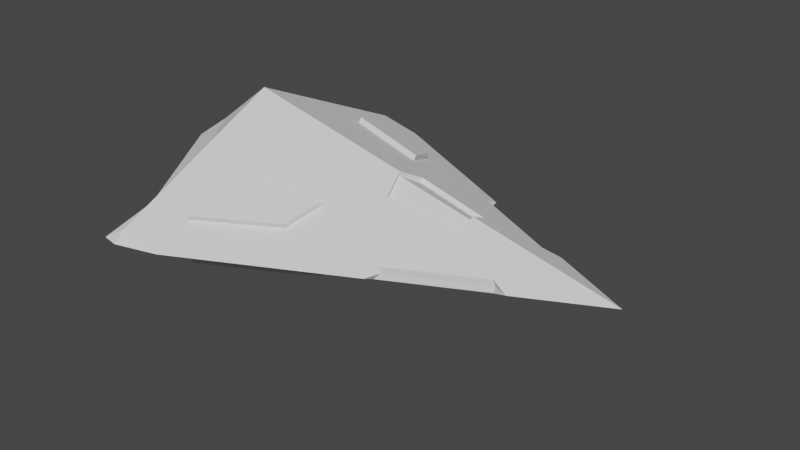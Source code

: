 # Source: xic_prospector.blend  (saved by Blender 2.80.75; exported with 4.5.12 LTS)
import bpy
from mathutils import Matrix  # noqa: F401  (used for matrix-valued properties, if any)

bpy.ops.wm.read_factory_settings(use_empty=True)
scene = bpy.context.scene
scene.name = 'Scene'

# ---- collections
col_collection = bpy.data.collections.new('Collection'); scene.collection.children.link(col_collection)

# ---- images (referenced by path relative to the original .blend; pixels are not part of the script)
import os
ASSET_DIR = os.environ.get("B2B_ASSET_DIR", "")  # directory of the original .blend (textures are referenced by path, not embedded)
HERE = os.path.dirname(os.path.abspath(__file__))  # packed textures are extracted next to this script under _unpacked/

def load_image(name, relpath, width, height, colorspace="sRGB"):
    """Load a texture the original file referenced (path relative to the .blend, or extracted next to this script)."""
    p = next((c for c in (os.path.join(HERE, relpath), os.path.join(ASSET_DIR, relpath)) if relpath and os.path.exists(c)), "")
    if p:
        img = bpy.data.images.load(p, check_existing=True)
        img.name = name
    else:  # same state as the original file: an image datablock whose file is absent (Cycles renders it pink)
        img = bpy.data.images.new(name, width, height)
        img.source = "FILE"
        img.filepath = "//" + (relpath or name)
    img.colorspace_settings.name = colorspace
    return img
img_diffuse_tga_002 = load_image('diffuse.tga.002', 'prospector.tga', 1024, 1024, 'sRGB')

# ---- materials (node trees are filled in below, after node groups)
mat_material_001 = bpy.data.materials.new('Material.001')
mat_material_001.use_transparent_shadow = False

# ---- material node trees

# ---- world
world_world = bpy.data.worlds.new('World'); scene.world = world_world
world_world.use_nodes = True; world_world.node_tree.nodes.clear()
_N = world_world.node_tree.nodes; _L = world_world.node_tree.links
n0 = _N.new('ShaderNodeOutputWorld'); n0.name = 'World Output'; n0.location = (300, 300)
n1 = _N.new('ShaderNodeBackground'); n1.name = 'Background'; n1.location = (10, 300)
n1.inputs[0].default_value = (0.05088, 0.05088, 0.05088, 1.0)
_L.new(n1.outputs[0], n0.inputs[0])
n0.is_active_output = True
world_world.color = (0.05088, 0.05088, 0.05088)
world_world.use_sun_shadow = False
world_world.sun_shadow_jitter_overblur = 0.0

# ---- meshes
me_cube_001 = bpy.data.meshes.new('Cube.001')
me_cube_001.from_pydata([(-1.166, -1.107, 0.0), (-1.267, -1.088, 0.0), (-1.166, 0.0, 0.5441), (-1.516, 0.0, 0.2685), (1.166, 0.0, 0.0), (-1.172, 0.0, 0.0), (-1.172, 0.0, 0.0), (0.05787, -0.554, 0.0), (0.6784, -0.2438, 0.0), (0.05533, -0.4761, 0.03697), (0.5844, -0.2101, 0.03765), (-0.9122, -1.039, 0.0), (-1.166, -1.041, 0.05846), (-0.4594, -0.5712, 0.1127), (-0.3879, -0.376, 0.1871), (0.5423, -0.2313, 0.03759), (-0.8949, -0.4857, 0.2542), (0.5916, -0.2053, 0.0), (-0.916, -0.8122, 0.1068), (0.1363, -0.4354, 0.03708), (0.08432, -0.4589, 0.0), (-0.4527, -0.5847, 0.1415), (-0.9093, -0.8256, 0.1356), (-0.3812, -0.3895, 0.2159), (-0.8881, -0.4991, 0.2831), (-1.166, -0.4081, 0.3537), (-1.462, -0.2346, 0.256), (-1.166, -0.882, 0.1325), (-1.339, -0.7712, 0.0), (-0.1758, 0.0, 0.3131), (0.2997, 0.0, 0.2021), (-0.1374, -0.1435, 0.2371), (0.2959, -0.1026, 0.1551), (-0.1814, 0.0, 0.289), (0.294, 0.0, 0.178), (-0.143, -0.1323, 0.213), (0.2903, -0.09138, 0.131), (-1.166, -0.2454, 0.4296), (-0.9016, 0.0, 0.4824), (-1.325, 0.0, 0.4188)], [], [(0, 11, 12), (0, 12, 1), (1, 28, 26, 3, 6, 5), (22, 21, 23, 24), (8, 10, 15, 17), (12, 11, 7, 9, 19, 15, 10, 8, 4, 14, 13, 18), (1, 12, 27, 28), (14, 16, 24, 23), (17, 15, 19, 20), (20, 19, 9, 7), (16, 14, 4, 30, 32, 31, 29, 38, 37, 25, 27, 12, 18), (13, 14, 23, 21), (16, 18, 22, 24), (18, 13, 21, 22), (33, 35, 36, 34), (26, 25, 37, 39, 3), (28, 27, 25, 26), (31, 32, 36, 35), (32, 30, 34, 36), (29, 31, 35, 33), (37, 38, 2), (39, 37, 2)])
_uv = me_cube_001.uv_layers.new(name='UVMap')
_uv.uv.foreach_set('vector', [0.0007704, 0.9485, 0.03788, 0.8455, 0.03722, 0.9541, 0.0007704, 0.9485, 0.03722, 0.9541, 0.0001956, 0.9912, 0.886, 0.4464, 0.843, 0.3205, 0.7245, 0.1027, 0.7003, 0.007326, 0.8782, 0.0001956, 0.886, 0.0001956, 0.6827, 0.7353, 0.7476, 0.53, 0.8296, 0.488, 0.8296, 0.7061, 0.9075, 0.3165, 0.8945, 0.274, 0.8938, 0.2543, 0.9103, 0.277, 0.03722, 0.9541, 0.03788, 0.8455, 0.2596, 0.4517, 0.2953, 0.4562, 0.3139, 0.4233, 0.4069, 0.2587, 0.4174, 0.2402, 0.402, 0.1985, 0.5137, 0.0001956, 0.3413, 0.6501, 0.252, 0.6722, 0.1418, 0.8571, 0.6675, 0.4876, 0.619, 0.4675, 0.606, 0.3957, 0.6999, 0.3557, 0.6824, 0.488, 0.6824, 0.7128, 0.6646, 0.6997, 0.6691, 0.5091, 0.9103, 0.277, 0.8938, 0.2543, 0.8876, 0.06486, 0.9023, 0.04058, 0.9023, 0.04058, 0.8876, 0.06486, 0.8864, 0.0271, 0.9103, 0.0001956, 0.2913, 0.8624, 0.3413, 0.6501, 0.5137, 0.0001956, 0.5138, 0.3719, 0.4667, 0.369, 0.4479, 0.553, 0.5137, 0.5758, 0.5137, 0.8866, 0.4014, 0.989, 0.3269, 0.9818, 0.1099, 0.961, 0.03722, 0.9541, 0.1418, 0.8571, 0.5561, 0.511, 0.6824, 0.488, 0.6691, 0.5091, 0.5718, 0.5259, 0.6824, 0.7128, 0.5142, 0.7298, 0.5311, 0.711, 0.6646, 0.6997, 0.5142, 0.7298, 0.5561, 0.511, 0.5718, 0.5259, 0.5311, 0.711, 0.8915, 0.6945, 0.83, 0.6717, 0.8487, 0.488, 0.8915, 0.4909, 0.6841, 0.103, 0.5585, 0.1827, 0.541, 0.1099, 0.5986, 0.002266, 0.6999, 0.003694, 0.6999, 0.3557, 0.606, 0.3957, 0.5585, 0.1827, 0.6841, 0.103, 0.9032, 0.5576, 0.9033, 0.7423, 0.8919, 0.7423, 0.8919, 0.5576, 0.9033, 0.7423, 0.9033, 0.7894, 0.8939, 0.7851, 0.8919, 0.7423, 0.9033, 0.488, 0.9032, 0.5576, 0.8919, 0.5576, 0.8938, 0.492, 0.4014, 0.989, 0.5137, 0.8866, 0.5138, 0.9998, 0.5986, 0.002266, 0.541, 0.1099, 0.5142, 0.0001956])
me_cube_001.materials.append(mat_material_001)
me_cube_001.use_remesh_preserve_volume = False
me_cube_001.use_remesh_preserve_attributes = False
me_cube_001.use_mirror_vertex_groups = False
me_cube_001.update()

# ---- objects
ob_engine = bpy.data.objects.new('engine', None)
ob_weapon = bpy.data.objects.new('weapon', None)
ob_weapon_001 = bpy.data.objects.new('weapon.001', None)
ob_weapon_002 = bpy.data.objects.new('weapon.002', None)
ob_weapon_003 = bpy.data.objects.new('weapon.003', None)
ob_weapon_004 = bpy.data.objects.new('weapon.004', None)
ob_main = bpy.data.objects.new('main', me_cube_001)

# ---- transforms, parenting, visibility, modifiers, constraints
ob_engine.location = (-0.8635, 0.0, 0.0)
ob_engine.lineart.crease_threshold = 0.0
ob_weapon.location = (1.181, 0.0, -0.08882)
ob_weapon.lineart.crease_threshold = 0.0
ob_weapon_001.location = (0.2256, 0.4277, 0.1349)
ob_weapon_001.lineart.crease_threshold = 0.0
ob_weapon_002.location = (0.2256, -0.4277, 0.1349)
ob_weapon_002.lineart.crease_threshold = 0.0
ob_weapon_003.location = (0.2256, 0.4277, -0.1349)
ob_weapon_003.lineart.crease_threshold = 0.0
ob_weapon_004.location = (0.2256, -0.4277, -0.1349)
ob_weapon_004.lineart.crease_threshold = 0.0
ob_main.location = (0.4452, 0.0, 0.0)
ob_main.lineart.crease_threshold = 0.0
_m = ob_main.modifiers.new('Mirror', 'MIRROR')
_m.use_axis = (False, True, True)
_m.use_clip = True

# ---- collection membership
scene.collection.objects.link(ob_engine)
scene.collection.objects.link(ob_weapon)
scene.collection.objects.link(ob_weapon_001)
scene.collection.objects.link(ob_weapon_002)
scene.collection.objects.link(ob_weapon_003)
scene.collection.objects.link(ob_weapon_004)
col_collection.objects.link(ob_main)

# ---- scene / render settings (as saved in the file)
scene.frame_start = 1; scene.frame_end = 250; scene.frame_set(1)
scene.render.engine = 'BLENDER_EEVEE_NEXT'
scene.cycles.use_denoising = False
scene.cycles.samples = 128
scene.cycles.sampling_pattern = 'TABULATED_SOBOL'
scene.cycles.use_adaptive_sampling = False
scene.cycles.use_light_tree = False
scene.view_settings.view_transform = 'Filmic'
bpy.context.view_layer.update()

# ---- added for rendering (the .blend has no active camera and no usable light): camera, sun
cam_auto = bpy.data.cameras.new('AutoCamera')
cam_auto.lens = 50.0
cam_auto.sensor_width = 36.0
cam_auto.clip_end = 1000.0
ob_auto_camera = bpy.data.objects.new('AutoCamera', cam_auto)
scene.collection.objects.link(ob_auto_camera)
ob_auto_camera.location = (3.64174, -4.0457, 2.69713)
ob_auto_camera.rotation_euler = (1.09748, -7.21219e-08, 0.694738)
scene.camera = ob_auto_camera
light_auto_sun = bpy.data.lights.new('AutoSun', 'SUN')
light_auto_sun.energy = 3.0
light_auto_sun.angle = 0.0523599
ob_auto_sun = bpy.data.objects.new('AutoSun', light_auto_sun)
scene.collection.objects.link(ob_auto_sun)
ob_auto_sun.rotation_euler = (0.872665, 0.174533, 0.523599)
bpy.context.view_layer.update()
